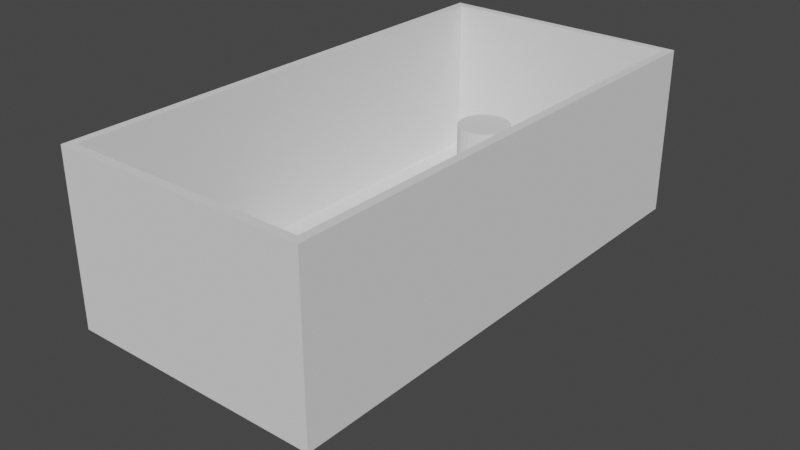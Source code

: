 # Source: test_scene_cyl.blend  (saved by Blender 4.0.36; exported with 4.5.12 LTS)
import bpy
from mathutils import Matrix  # noqa: F401  (used for matrix-valued properties, if any)

bpy.ops.wm.read_factory_settings(use_empty=True)
scene = bpy.context.scene
scene.name = 'Scene'

# ---- materials (node trees are filled in below, after node groups)
mat_shaded = bpy.data.materials.new('Shaded')
mat_shaded.use_transparent_shadow = False
mat_shaded.roughness = 1.0
mat_medium = bpy.data.materials.new('Medium')
mat_medium.use_transparent_shadow = False
mat_medium.roughness = 0.5
mat_light = bpy.data.materials.new('Light')
mat_light.use_transparent_shadow = False

# ---- material node trees
mat_shaded.use_nodes = True; mat_shaded.node_tree.nodes.clear()
_N = mat_shaded.node_tree.nodes; _L = mat_shaded.node_tree.links
n0 = _N.new('ShaderNodeBsdfPrincipled'); n0.name = 'Principled BSDF'; n0.location = (0, 300)
n0.distribution = 'GGX'
n0.subsurface_method = 'RANDOM_WALK_SKIN'
n0.inputs[2].default_value = 1.0
n0.inputs[3].default_value = 1.45
n0.inputs[13].default_value = 0.0
n0.inputs[27].default_value = (0.0, 0.0, 0.0, 1.0)
n0.inputs[28].default_value = 1.0
n1 = _N.new('ShaderNodeOutputMaterial'); n1.name = 'Material Output'; n1.location = (280, 300)
_L.new(n0.outputs[0], n1.inputs[0])
n1.is_active_output = True
mat_medium.use_nodes = True; mat_medium.node_tree.nodes.clear()
_N = mat_medium.node_tree.nodes; _L = mat_medium.node_tree.links
n0 = _N.new('ShaderNodeBsdfPrincipled'); n0.name = 'Principled BSDF'; n0.location = (0, 300)
n0.distribution = 'GGX'
n0.subsurface_method = 'RANDOM_WALK_SKIN'
n0.inputs[3].default_value = 1.45
n0.inputs[27].default_value = (0.0, 0.0, 0.0, 1.0)
n0.inputs[28].default_value = 1.0
n1 = _N.new('ShaderNodeOutputMaterial'); n1.name = 'Material Output'; n1.location = (280, 300)
_L.new(n0.outputs[0], n1.inputs[0])
n1.is_active_output = True
mat_light.use_nodes = True; mat_light.node_tree.nodes.clear()
_N = mat_light.node_tree.nodes; _L = mat_light.node_tree.links
n0 = _N.new('ShaderNodeBsdfPrincipled'); n0.name = 'Principled BSDF'; n0.location = (10, 300)
n0.distribution = 'GGX'
n0.subsurface_method = 'RANDOM_WALK_SKIN'
n0.inputs[3].default_value = 1.45
n0.inputs[27].default_value = (0.0, 0.0, 0.0, 1.0)
n0.inputs[28].default_value = 1.0
n1 = _N.new('ShaderNodeOutputMaterial'); n1.name = 'Material Output'; n1.location = (300, 300)
_L.new(n0.outputs[0], n1.inputs[0])
n1.is_active_output = True

# ---- world
world_world = bpy.data.worlds.new('World'); scene.world = world_world
world_world.use_nodes = True; world_world.node_tree.nodes.clear()
_N = world_world.node_tree.nodes; _L = world_world.node_tree.links
n0 = _N.new('ShaderNodeOutputWorld'); n0.name = 'World Output'; n0.location = (300, 300)
n1 = _N.new('ShaderNodeBackground'); n1.name = 'Background'; n1.location = (10, 300)
n1.inputs[0].default_value = (0.05088, 0.05088, 0.05088, 1.0)
_L.new(n1.outputs[0], n0.inputs[0])
n0.is_active_output = True
world_world.color = (0.05088, 0.05088, 0.05088)
world_world.use_sun_shadow = False
world_world.sun_shadow_jitter_overblur = 0.0

# ---- meshes
me_cornellbox_original = bpy.data.meshes.new('CornellBox-Original')
me_cornellbox_original.from_pydata([(-2.5, -0.1, 7.5), (-2.5, 0.1, 7.5), (-2.5, -0.1, -2.5), (-2.5, 0.1, -2.5), (2.5, -0.1, 7.5), (2.5, 0.1, 7.5), (2.5, -0.1, -2.5), (2.5, 0.1, -2.5), (-2.5, -0.1, -2.333), (-2.5, -0.1, 7.333), (-2.5, -0.03333, 7.5), (-2.5, 0.03333, 7.5), (-2.5, 0.1, 7.333), (-2.5, 0.1, -2.333), (-2.5, 0.03333, -2.5), (-2.5, -0.03333, -2.5), (2.333, -0.1, -2.5), (-2.333, -0.1, -2.5), (-2.333, 0.1, -2.5), (2.333, 0.1, -2.5), (2.5, 0.03333, -2.5), (2.5, -0.03333, -2.5), (2.5, -0.1, 7.333), (2.5, -0.1, -2.333), (2.5, 0.1, -2.333), (2.5, 0.1, 7.333), (2.5, 0.03333, 7.5), (2.5, -0.03333, 7.5), (-2.333, -0.1, 7.5), (2.333, -0.1, 7.5), (2.333, 0.1, 7.5), (-2.333, 0.1, 7.5), (2.333, 0.1, -2.333), (2.333, 0.1, 7.333), (-2.333, 0.1, -2.333), (-2.333, 0.1, 7.333), (-2.333, -0.1, -2.333), (-2.333, -0.1, 7.333), (2.333, -0.1, -2.333), (2.333, -0.1, 7.333), (2.333, -0.03333, 7.5), (-2.333, -0.03333, 7.5), (2.333, 0.03333, 7.5), (-2.333, 0.03333, 7.5), (2.5, -0.03333, -2.333), (2.5, -0.03333, 7.333), (2.5, 0.03333, -2.333), (2.5, 0.03333, 7.333), (-2.333, -0.03333, -2.5), (2.333, -0.03333, -2.5), (-2.333, 0.03333, -2.5), (2.333, 0.03333, -2.5), (-2.5, -0.03333, 7.333), (-2.5, -0.03333, -2.333), (-2.5, 0.03333, 7.333), (-2.5, 0.03333, -2.333), (-2.5, 3.1, -2.333), (-2.5, 3.1, -2.5), (2.333, 3.1, -2.5), (2.5, 3.1, -2.5), (2.5, 3.1, 7.333), (2.5, 3.1, 7.5), (-2.333, 3.1, 7.5), (-2.5, 3.1, 7.5), (-2.5, 3.1, 7.333), (-2.333, 3.1, -2.5), (2.5, 3.1, -2.333), (2.333, 3.1, 7.5), (2.333, 3.1, 7.333), (2.333, 3.1, -2.333), (-2.333, 3.1, 7.333), (-2.333, 3.1, -2.333), (-2.5, 3.2, -2.333), (-2.5, 3.2, -2.5), (2.333, 3.2, -2.5), (2.5, 3.2, -2.5), (2.5, 3.2, 7.333), (2.5, 3.2, 7.5), (-2.333, 3.2, 7.5), (-2.5, 3.2, 7.5), (-2.5, 3.2, 7.333), (-2.333, 3.2, -2.5), (2.5, 3.2, -2.333), (2.333, 3.2, 7.5), (2.333, 3.2, 7.333), (2.333, 3.2, -2.333), (-2.333, 3.2, 7.333), (-2.333, 3.2, -2.333), (0.0, -1.84, -0.51), (0.0, 1.84, -0.51), (0.0995, -1.84, -0.5002), (0.0995, 1.84, -0.5002), (0.1952, -1.84, -0.4712), (0.1952, 1.84, -0.4712), (0.2833, -1.84, -0.424), (0.2833, 1.84, -0.424), (0.3606, -1.84, -0.3606), (0.3606, 1.84, -0.3606), (0.424, -1.84, -0.2833), (0.424, 1.84, -0.2833), (0.4712, -1.84, -0.1952), (0.4712, 1.84, -0.1952), (0.5002, -1.84, -0.0995), (0.5002, 1.84, -0.0995), (0.51, -1.84, -1.389e-07), (0.51, 1.84, 1.389e-07), (0.5002, -1.84, 0.0995), (0.5002, 1.84, 0.0995), (0.4712, -1.84, 0.1952), (0.4712, 1.84, 0.1952), (0.424, -1.84, 0.2833), (0.424, 1.84, 0.2833), (0.3606, -1.84, 0.3606), (0.3606, 1.84, 0.3606), (0.2833, -1.84, 0.424), (0.2833, 1.84, 0.424), (0.1952, -1.84, 0.4712), (0.1952, 1.84, 0.4712), (0.0995, -1.84, 0.5002), (0.0995, 1.84, 0.5002), (0.0, -1.84, 0.51), (0.0, 1.84, 0.51), (-0.0995, -1.84, 0.5002), (-0.0995, 1.84, 0.5002), (-0.1952, -1.84, 0.4712), (-0.1952, 1.84, 0.4712), (-0.2833, -1.84, 0.424), (-0.2833, 1.84, 0.424), (-0.3606, -1.84, 0.3606), (-0.3606, 1.84, 0.3606), (-0.424, -1.84, 0.2833), (-0.424, 1.84, 0.2833), (-0.4712, -1.84, 0.1952), (-0.4712, 1.84, 0.1952), (-0.5002, -1.84, 0.0995), (-0.5002, 1.84, 0.0995), (-0.51, -1.84, -1.389e-07), (-0.51, 1.84, 1.389e-07), (-0.5002, -1.84, -0.0995), (-0.5002, 1.84, -0.0995), (-0.4712, -1.84, -0.1952), (-0.4712, 1.84, -0.1952), (-0.424, -1.84, -0.2833), (-0.424, 1.84, -0.2833), (-0.3606, -1.84, -0.3606), (-0.3606, 1.84, -0.3606), (-0.2833, -1.84, -0.424), (-0.2833, 1.84, -0.424), (-0.1952, -1.84, -0.4712), (-0.1952, 1.84, -0.4712), (-0.0995, -1.84, -0.5002), (-0.0995, 1.84, -0.5002)], [], [(55, 13, 3, 14), (51, 19, 7, 20), (47, 25, 5, 26), (43, 31, 1, 11), (39, 22, 4, 29), (30, 5, 61, 67), (35, 34, 71, 70), (1, 31, 62, 63), (13, 12, 64, 56), (3, 13, 56, 57), (12, 1, 63, 64), (32, 34, 35, 33), (32, 33, 68, 69), (19, 18, 65, 58), (9, 37, 28, 0), (37, 39, 29, 28), (2, 17, 36, 8), (8, 36, 37, 9), (17, 16, 38, 36), (36, 38, 39, 37), (16, 6, 23, 38), (38, 23, 22, 39), (28, 41, 10, 0), (41, 43, 11, 10), (4, 27, 40, 29), (29, 40, 41, 28), (27, 26, 42, 40), (40, 42, 43, 41), (26, 5, 30, 42), (42, 30, 31, 43), (22, 45, 27, 4), (45, 47, 26, 27), (6, 21, 44, 23), (23, 44, 45, 22), (21, 20, 46, 44), (44, 46, 47, 45), (20, 7, 24, 46), (46, 24, 25, 47), (16, 49, 21, 6), (49, 51, 20, 21), (2, 15, 48, 17), (17, 48, 49, 16), (15, 14, 50, 48), (48, 50, 51, 49), (14, 3, 18, 50), (50, 18, 19, 51), (8, 53, 15, 2), (53, 55, 14, 15), (0, 10, 52, 9), (9, 52, 53, 8), (10, 11, 54, 52), (52, 54, 55, 53), (11, 1, 12, 54), (54, 12, 13, 55), (57, 56, 72, 73), (58, 65, 81, 74), (69, 68, 84, 85), (68, 70, 86, 84), (65, 57, 73, 81), (71, 69, 85, 87), (56, 64, 80, 72), (64, 63, 79, 80), (7, 19, 58, 59), (31, 30, 67, 62), (24, 7, 59, 66), (25, 24, 66, 60), (34, 32, 69, 71), (18, 3, 57, 65), (33, 35, 70, 68), (5, 25, 60, 61), (86, 80, 79, 78), (76, 84, 83, 77), (84, 86, 78, 83), (75, 74, 85, 82), (82, 85, 84, 76), (74, 81, 87, 85), (81, 73, 72, 87), (87, 72, 80, 86), (66, 59, 75, 82), (59, 58, 74, 75), (60, 66, 82, 76), (61, 60, 76, 77), (70, 71, 87, 86), (67, 61, 77, 83), (63, 62, 78, 79), (62, 67, 83, 78), (88, 89, 91, 90), (90, 91, 93, 92), (92, 93, 95, 94), (94, 95, 97, 96), (96, 97, 99, 98), (98, 99, 101, 100), (100, 101, 103, 102), (102, 103, 105, 104), (104, 105, 107, 106), (106, 107, 109, 108), (108, 109, 111, 110), (110, 111, 113, 112), (112, 113, 115, 114), (114, 115, 117, 116), (116, 117, 119, 118), (118, 119, 121, 120), (120, 121, 123, 122), (122, 123, 125, 124), (124, 125, 127, 126), (126, 127, 129, 128), (128, 129, 131, 130), (130, 131, 133, 132), (132, 133, 135, 134), (134, 135, 137, 136), (136, 137, 139, 138), (138, 139, 141, 140), (140, 141, 143, 142), (142, 143, 145, 144), (144, 145, 147, 146), (146, 147, 149, 148), (91, 89, 151, 149, 147, 145, 143, 141, 139, 137, 135, 133, 131, 129, 127, 125, 123, 121, 119, 117, 115, 113, 111, 109, 107, 105, 103, 101, 99, 97, 95, 93), (148, 149, 151, 150), (150, 151, 89, 88), (88, 90, 92, 94, 96, 98, 100, 102, 104, 106, 108, 110, 112, 114, 116, 118, 120, 122, 124, 126, 128, 130, 132, 134, 136, 138, 140, 142, 144, 146, 148, 150)])
me_cornellbox_original.polygons.foreach_set('material_index', [0, 0, 0, 0, 0, 0, 0, 0, 0, 0, 0, 0, 0, 0, 0, 0, 0, 0, 0, 0, 0, 0, 0, 0, 0, 0, 0, 0, 0, 0, 0, 0, 0, 0, 0, 0, 0, 0, 0, 0, 0, 0, 0, 0, 0, 0, 0, 0, 0, 0, 0, 0, 0, 0, 0, 0, 0, 0, 0, 0, 0, 0, 0, 0, 0, 0, 2, 0, 0, 0, 0, 0, 0, 0, 0, 0, 0, 0, 0, 0, 0, 0, 0, 0, 0, 0, 1, 1, 1, 1, 1, 1, 1, 1, 1, 1, 1, 1, 1, 1, 1, 1, 1, 1, 1, 1, 1, 1, 1, 1, 1, 1, 1, 1, 1, 1, 1, 1, 1, 1])
_uv = me_cornellbox_original.uv_layers.new(name='UVMap')
_uv.uv.foreach_set('vector', [0.5417, 0.1667, 0.625, 0.1667, 0.625, 0.25, 0.5417, 0.25, 0.5417, 0.4167, 0.625, 0.4167, 0.625, 0.5, 0.5417, 0.5, 0.5417, 0.6667, 0.625, 0.6667, 0.625, 0.75, 0.5417, 0.75, 0.5417, 0.9167, 0.625, 0.9167, 0.625, 1.0, 0.5417, 1.0, 0.2917, 0.6667, 0.375, 0.6667, 0.375, 0.75, 0.2917, 0.75, 0.625, 0.8333, 0.625, 0.75, 0.625, 0.75, 0.625, 0.8333, 0.7917, 0.6667, 0.7917, 0.5833, 0.7917, 0.5833, 0.7917, 0.6667, 0.625, 1.0, 0.625, 0.9167, 0.625, 0.9167, 0.625, 1.0, 0.625, 0.1667, 0.625, 0.08333, 0.625, 0.08333, 0.625, 0.1667, 0.625, 0.25, 0.625, 0.1667, 0.625, 0.1667, 0.625, 0.25, 0.625, 0.08333, 0.625, 0.0, 0.625, 0.0, 0.625, 0.08333, 0.7083, 0.5833, 0.7917, 0.5833, 0.7917, 0.6667, 0.7083, 0.6667, 0.7083, 0.5833, 0.7083, 0.6667, 0.7083, 0.6667, 0.7083, 0.5833, 0.625, 0.4167, 0.625, 0.3333, 0.625, 0.3333, 0.625, 0.4167, 0.125, 0.6667, 0.2083, 0.6667, 0.2083, 0.75, 0.125, 0.75, 0.2083, 0.6667, 0.2917, 0.6667, 0.2917, 0.75, 0.2083, 0.75, 0.125, 0.5, 0.2083, 0.5, 0.2083, 0.5833, 0.125, 0.5833, 0.125, 0.5833, 0.2083, 0.5833, 0.2083, 0.6667, 0.125, 0.6667, 0.2083, 0.5, 0.2917, 0.5, 0.2917, 0.5833, 0.2083, 0.5833, 0.2083, 0.5833, 0.2917, 0.5833, 0.2917, 0.6667, 0.2083, 0.6667, 0.2917, 0.5, 0.375, 0.5, 0.375, 0.5833, 0.2917, 0.5833, 0.2917, 0.5833, 0.375, 0.5833, 0.375, 0.6667, 0.2917, 0.6667, 0.375, 0.9167, 0.4583, 0.9167, 0.4583, 1.0, 0.375, 1.0, 0.4583, 0.9167, 0.5417, 0.9167, 0.5417, 1.0, 0.4583, 1.0, 0.375, 0.75, 0.4583, 0.75, 0.4583, 0.8333, 0.375, 0.8333, 0.375, 0.8333, 0.4583, 0.8333, 0.4583, 0.9167, 0.375, 0.9167, 0.4583, 0.75, 0.5417, 0.75, 0.5417, 0.8333, 0.4583, 0.8333, 0.4583, 0.8333, 0.5417, 0.8333, 0.5417, 0.9167, 0.4583, 0.9167, 0.5417, 0.75, 0.625, 0.75, 0.625, 0.8333, 0.5417, 0.8333, 0.5417, 0.8333, 0.625, 0.8333, 0.625, 0.9167, 0.5417, 0.9167, 0.375, 0.6667, 0.4583, 0.6667, 0.4583, 0.75, 0.375, 0.75, 0.4583, 0.6667, 0.5417, 0.6667, 0.5417, 0.75, 0.4583, 0.75, 0.375, 0.5, 0.4583, 0.5, 0.4583, 0.5833, 0.375, 0.5833, 0.375, 0.5833, 0.4583, 0.5833, 0.4583, 0.6667, 0.375, 0.6667, 0.4583, 0.5, 0.5417, 0.5, 0.5417, 0.5833, 0.4583, 0.5833, 0.4583, 0.5833, 0.5417, 0.5833, 0.5417, 0.6667, 0.4583, 0.6667, 0.5417, 0.5, 0.625, 0.5, 0.625, 0.5833, 0.5417, 0.5833, 0.5417, 0.5833, 0.625, 0.5833, 0.625, 0.6667, 0.5417, 0.6667, 0.375, 0.4167, 0.4583, 0.4167, 0.4583, 0.5, 0.375, 0.5, 0.4583, 0.4167, 0.5417, 0.4167, 0.5417, 0.5, 0.4583, 0.5, 0.375, 0.25, 0.4583, 0.25, 0.4583, 0.3333, 0.375, 0.3333, 0.375, 0.3333, 0.4583, 0.3333, 0.4583, 0.4167, 0.375, 0.4167, 0.4583, 0.25, 0.5417, 0.25, 0.5417, 0.3333, 0.4583, 0.3333, 0.4583, 0.3333, 0.5417, 0.3333, 0.5417, 0.4167, 0.4583, 0.4167, 0.5417, 0.25, 0.625, 0.25, 0.625, 0.3333, 0.5417, 0.3333, 0.5417, 0.3333, 0.625, 0.3333, 0.625, 0.4167, 0.5417, 0.4167, 0.375, 0.1667, 0.4583, 0.1667, 0.4583, 0.25, 0.375, 0.25, 0.4583, 0.1667, 0.5417, 0.1667, 0.5417, 0.25, 0.4583, 0.25, 0.375, 0.0, 0.4583, 0.0, 0.4583, 0.08333, 0.375, 0.08333, 0.375, 0.08333, 0.4583, 0.08333, 0.4583, 0.1667, 0.375, 0.1667, 0.4583, 0.0, 0.5417, 0.0, 0.5417, 0.08333, 0.4583, 0.08333, 0.4583, 0.08333, 0.5417, 0.08333, 0.5417, 0.1667, 0.4583, 0.1667, 0.5417, 0.0, 0.625, 0.0, 0.625, 0.08333, 0.5417, 0.08333, 0.5417, 0.08333, 0.625, 0.08333, 0.625, 0.1667, 0.5417, 0.1667, 0.625, 0.25, 0.625, 0.1667, 0.625, 0.1667, 0.625, 0.25, 0.625, 0.4167, 0.625, 0.3333, 0.625, 0.3333, 0.625, 0.4167, 0.7083, 0.5833, 0.7083, 0.6667, 0.7083, 0.6667, 0.7083, 0.5833, 0.7083, 0.6667, 0.7917, 0.6667, 0.7917, 0.6667, 0.7083, 0.6667, 0.625, 0.3333, 0.625, 0.25, 0.625, 0.25, 0.625, 0.3333, 0.7917, 0.5833, 0.7083, 0.5833, 0.7083, 0.5833, 0.7917, 0.5833, 0.625, 0.1667, 0.625, 0.08333, 0.625, 0.08333, 0.625, 0.1667, 0.625, 0.08333, 0.625, 0.0, 0.625, 0.0, 0.625, 0.08333, 0.625, 0.5, 0.625, 0.4167, 0.625, 0.4167, 0.625, 0.5, 0.625, 0.9167, 0.625, 0.8333, 0.625, 0.8333, 0.625, 0.9167, 0.625, 0.5833, 0.625, 0.5, 0.625, 0.5, 0.625, 0.5833, 0.625, 0.6667, 0.625, 0.5833, 0.625, 0.5833, 0.625, 0.6667, 0.7917, 0.5833, 0.7083, 0.5833, 0.7083, 0.5833, 0.7917, 0.5833, 0.625, 0.3333, 0.625, 0.25, 0.625, 0.25, 0.625, 0.3333, 0.7083, 0.6667, 0.7917, 0.6667, 0.7917, 0.6667, 0.7083, 0.6667, 0.625, 0.75, 0.625, 0.6667, 0.625, 0.6667, 0.625, 0.75, 0.7917, 0.6667, 0.875, 0.6667, 0.875, 0.75, 0.7917, 0.75, 0.625, 0.6667, 0.7083, 0.6667, 0.7083, 0.75, 0.625, 0.75, 0.7083, 0.6667, 0.7917, 0.6667, 0.7917, 0.75, 0.7083, 0.75, 0.625, 0.5, 0.7083, 0.5, 0.7083, 0.5833, 0.625, 0.5833, 0.625, 0.5833, 0.7083, 0.5833, 0.7083, 0.6667, 0.625, 0.6667, 0.7083, 0.5, 0.7917, 0.5, 0.7917, 0.5833, 0.7083, 0.5833, 0.7917, 0.5, 0.875, 0.5, 0.875, 0.5833, 0.7917, 0.5833, 0.7917, 0.5833, 0.875, 0.5833, 0.875, 0.6667, 0.7917, 0.6667, 0.625, 0.5833, 0.625, 0.5, 0.625, 0.5, 0.625, 0.5833, 0.625, 0.5, 0.625, 0.4167, 0.625, 0.4167, 0.625, 0.5, 0.625, 0.6667, 0.625, 0.5833, 0.625, 0.5833, 0.625, 0.6667, 0.625, 0.75, 0.625, 0.6667, 0.625, 0.6667, 0.625, 0.75, 0.7917, 0.6667, 0.7917, 0.5833, 0.7917, 0.5833, 0.7917, 0.6667, 0.625, 0.8333, 0.625, 0.75, 0.625, 0.75, 0.625, 0.8333, 0.625, 1.0, 0.625, 0.9167, 0.625, 0.9167, 0.625, 1.0, 0.625, 0.9167, 0.625, 0.8333, 0.625, 0.8333, 0.625, 0.9167, 1.0, 0.5, 1.0, 1.0, 0.9688, 1.0, 0.9688, 0.5, 0.9688, 0.5, 0.9688, 1.0, 0.9375, 1.0, 0.9375, 0.5, 0.9375, 0.5, 0.9375, 1.0, 0.9062, 1.0, 0.9062, 0.5, 0.9062, 0.5, 0.9062, 1.0, 0.875, 1.0, 0.875, 0.5, 0.875, 0.5, 0.875, 1.0, 0.8438, 1.0, 0.8438, 0.5, 0.8438, 0.5, 0.8438, 1.0, 0.8125, 1.0, 0.8125, 0.5, 0.8125, 0.5, 0.8125, 1.0, 0.7812, 1.0, 0.7812, 0.5, 0.7812, 0.5, 0.7812, 1.0, 0.75, 1.0, 0.75, 0.5, 0.75, 0.5, 0.75, 1.0, 0.7188, 1.0, 0.7188, 0.5, 0.7188, 0.5, 0.7188, 1.0, 0.6875, 1.0, 0.6875, 0.5, 0.6875, 0.5, 0.6875, 1.0, 0.6562, 1.0, 0.6562, 0.5, 0.6562, 0.5, 0.6562, 1.0, 0.625, 1.0, 0.625, 0.5, 0.625, 0.5, 0.625, 1.0, 0.5938, 1.0, 0.5938, 0.5, 0.5938, 0.5, 0.5938, 1.0, 0.5625, 1.0, 0.5625, 0.5, 0.5625, 0.5, 0.5625, 1.0, 0.5312, 1.0, 0.5312, 0.5, 0.5312, 0.5, 0.5312, 1.0, 0.5, 1.0, 0.5, 0.5, 0.5, 0.5, 0.5, 1.0, 0.4688, 1.0, 0.4688, 0.5, 0.4688, 0.5, 0.4688, 1.0, 0.4375, 1.0, 0.4375, 0.5, 0.4375, 0.5, 0.4375, 1.0, 0.4062, 1.0, 0.4062, 0.5, 0.4062, 0.5, 0.4062, 1.0, 0.375, 1.0, 0.375, 0.5, 0.375, 0.5, 0.375, 1.0, 0.3438, 1.0, 0.3438, 0.5, 0.3438, 0.5, 0.3438, 1.0, 0.3125, 1.0, 0.3125, 0.5, 0.3125, 0.5, 0.3125, 1.0, 0.2812, 1.0, 0.2812, 0.5, 0.2812, 0.5, 0.2812, 1.0, 0.25, 1.0, 0.25, 0.5, 0.25, 0.5, 0.25, 1.0, 0.2188, 1.0, 0.2188, 0.5, 0.2188, 0.5, 0.2188, 1.0, 0.1875, 1.0, 0.1875, 0.5, 0.1875, 0.5, 0.1875, 1.0, 0.1562, 1.0, 0.1562, 0.5, 0.1562, 0.5, 0.1562, 1.0, 0.125, 1.0, 0.125, 0.5, 0.125, 0.5, 0.125, 1.0, 0.09375, 1.0, 0.09375, 0.5, 0.09375, 0.5, 0.09375, 1.0, 0.0625, 1.0, 0.0625, 0.5, 0.2968, 0.4854, 0.25, 0.49, 0.2032, 0.4854, 0.1582, 0.4717, 0.1167, 0.4496, 0.08029, 0.4197, 0.05045, 0.3833, 0.02827, 0.3418, 0.01461, 0.2968, 0.01, 0.25, 0.01461, 0.2032, 0.02827, 0.1582, 0.05045, 0.1167, 0.08029, 0.08029, 0.1167, 0.05045, 0.1582, 0.02827, 0.2032, 0.01461, 0.25, 0.01, 0.2968, 0.01461, 0.3418, 0.02827, 0.3833, 0.05045, 0.4197, 0.08029, 0.4496, 0.1167, 0.4717, 0.1582, 0.4854, 0.2032, 0.49, 0.25, 0.4854, 0.2968, 0.4717, 0.3418, 0.4496, 0.3833, 0.4197, 0.4197, 0.3833, 0.4496, 0.3418, 0.4717, 0.0625, 0.5, 0.0625, 1.0, 0.03125, 1.0, 0.03125, 0.5, 0.03125, 0.5, 0.03125, 1.0, 0.0, 1.0, 0.0, 0.5, 0.75, 0.49, 0.7968, 0.4854, 0.8418, 0.4717, 0.8833, 0.4496, 0.9197, 0.4197, 0.9496, 0.3833, 0.9717, 0.3418, 0.9854, 0.2968, 0.99, 0.25, 0.9854, 0.2032, 0.9717, 0.1582, 0.9496, 0.1167, 0.9197, 0.08029, 0.8833, 0.05045, 0.8418, 0.02827, 0.7968, 0.01461, 0.75, 0.01, 0.7032, 0.01461, 0.6582, 0.02827, 0.6167, 0.05045, 0.5803, 0.08029, 0.5504, 0.1167, 0.5283, 0.1582, 0.5146, 0.2032, 0.51, 0.25, 0.5146, 0.2968, 0.5283, 0.3418, 0.5504, 0.3833, 0.5803, 0.4197, 0.6167, 0.4496, 0.6582, 0.4717, 0.7032, 0.4854])
me_cornellbox_original.materials.append(mat_shaded)
me_cornellbox_original.materials.append(mat_medium)
me_cornellbox_original.materials.append(mat_light)
me_cornellbox_original.update()
me_cornellbox_original.normals_split_custom_set([tuple(v) for v in zip(*[iter([-1.0, 0.0, 0.0, -1.0, 0.0, 0.0, -1.0, 0.0, 0.0, -1.0, 0.0, 0.0, 0.0, 0.0, -1.0, 0.0, 0.0, -1.0, 0.0, 0.0, -1.0, 0.0, 0.0, -1.0, 1.0, 0.0, 0.0, 1.0, 0.0, 0.0, 1.0, 0.0, 0.0, 1.0, 0.0, 0.0, 0.0, 0.0, 1.0, 0.0, 0.0, 1.0, 0.0, 0.0, 1.0, 0.0, 0.0, 1.0, 0.0, -1.0, -6.706e-08, 0.0, -1.0, -6.706e-08, 0.0, -1.0, -6.706e-08, 0.0, -1.0, -6.706e-08, 0.0, 0.0, 1.0, 0.0, 0.0, 1.0, 0.0, 0.0, 1.0, 0.0, 0.0, 1.0, 1.0, -6.577e-08, 0.0, 1.0, -6.577e-08, 0.0, 1.0, -6.577e-08, 0.0, 1.0, -6.577e-08, 0.0, 0.0, 0.0, 1.0, 0.0, 0.0, 1.0, 0.0, 0.0, 1.0, 0.0, 0.0, 1.0, -1.0, 6.577e-08, 0.0, -1.0, 6.577e-08, 0.0, -1.0, 6.577e-08, 0.0, -1.0, 6.577e-08, 0.0, -1.0, 0.0, 0.0, -1.0, 0.0, 0.0, -1.0, 0.0, 0.0, -1.0, 0.0, 0.0, -1.0, 0.0, 0.0, -1.0, 0.0, 0.0, -1.0, 0.0, 0.0, -1.0, 0.0, 0.0, 0.0, 1.0, 7.663e-08, 0.0, 1.0, 7.663e-08, 0.0, 1.0, 7.663e-08, 0.0, 1.0, 7.663e-08, -1.0, -6.577e-08, 0.0, -1.0, -6.577e-08, 0.0, -1.0, -6.577e-08, 0.0, -1.0, -6.577e-08, 0.0, 0.0, 7.947e-08, -1.0, 0.0, 7.947e-08, -1.0, 0.0, 7.947e-08, -1.0, 0.0, 7.947e-08, -1.0, 0.0, -1.0, -6.706e-08, 0.0, -1.0, -6.706e-08, 0.0, -1.0, -6.706e-08, 0.0, -1.0, -6.706e-08, 0.0, -1.0, -3.832e-08, 0.0, -1.0, -3.832e-08, 0.0, -1.0, -3.832e-08, 0.0, -1.0, -3.832e-08, 0.0, -1.0, -6.706e-08, 0.0, -1.0, -6.706e-08, 0.0, -1.0, -6.706e-08, 0.0, -1.0, -6.706e-08, 0.0, -1.0, -7.63e-08, 0.0, -1.0, -7.63e-08, 0.0, -1.0, -7.63e-08, 0.0, -1.0, -7.63e-08, 0.0, -1.0, -7.663e-08, 0.0, -1.0, -7.663e-08, 0.0, -1.0, -7.663e-08, 0.0, -1.0, -7.663e-08, 0.0, -1.0, -7.597e-08, 0.0, -1.0, -7.597e-08, 0.0, -1.0, -7.597e-08, 0.0, -1.0, -7.597e-08, 0.0, -1.0, -6.706e-08, 0.0, -1.0, -6.706e-08, 0.0, -1.0, -6.706e-08, 0.0, -1.0, -6.706e-08, 0.0, -1.0, -7.63e-08, 0.0, -1.0, -7.63e-08, 0.0, -1.0, -7.63e-08, 0.0, -1.0, -7.63e-08, 0.0, 0.0, 1.0, 0.0, 0.0, 1.0, 0.0, 0.0, 1.0, 0.0, 0.0, 1.0, 0.0, 0.0, 1.0, 0.0, 0.0, 1.0, 0.0, 0.0, 1.0, 0.0, 0.0, 1.0, 0.0, 0.0, 1.0, 0.0, 0.0, 1.0, 0.0, 0.0, 1.0, 0.0, 0.0, 1.0, 0.0, 0.0, 1.0, 0.0, 0.0, 1.0, 0.0, 0.0, 1.0, 0.0, 0.0, 1.0, 0.0, 0.0, 1.0, 0.0, 0.0, 1.0, 0.0, 0.0, 1.0, 0.0, 0.0, 1.0, 0.0, 0.0, 1.0, 0.0, 0.0, 1.0, 0.0, 0.0, 1.0, 0.0, 0.0, 1.0, 0.0, 0.0, 1.0, 0.0, 0.0, 1.0, 0.0, 0.0, 1.0, 0.0, 0.0, 1.0, 0.0, 0.0, 1.0, 0.0, 0.0, 1.0, 0.0, 0.0, 1.0, 0.0, 0.0, 1.0, 1.0, 0.0, 0.0, 1.0, 0.0, 0.0, 1.0, 0.0, 0.0, 1.0, 0.0, 0.0, 1.0, 0.0, 0.0, 1.0, 0.0, 0.0, 1.0, 0.0, 0.0, 1.0, 0.0, 0.0, 1.0, 0.0, 0.0, 1.0, 0.0, 0.0, 1.0, 0.0, 0.0, 1.0, 0.0, 0.0, 1.0, 0.0, 0.0, 1.0, 0.0, 0.0, 1.0, 0.0, 0.0, 1.0, 0.0, 0.0, 1.0, 0.0, 0.0, 1.0, 0.0, 0.0, 1.0, 0.0, 0.0, 1.0, 0.0, 0.0, 1.0, 0.0, 0.0, 1.0, 0.0, 0.0, 1.0, 0.0, 0.0, 1.0, 0.0, 0.0, 1.0, 0.0, 0.0, 1.0, 0.0, 0.0, 1.0, 0.0, 0.0, 1.0, 0.0, 0.0, 1.0, 0.0, 0.0, 1.0, 0.0, 0.0, 1.0, 0.0, 0.0, 1.0, 0.0, 0.0, 0.0, 0.0, -1.0, 0.0, 0.0, -1.0, 0.0, 0.0, -1.0, 0.0, 0.0, -1.0, 0.0, 0.0, -1.0, 0.0, 0.0, -1.0, 0.0, 0.0, -1.0, 0.0, 0.0, -1.0, 0.0, 0.0, -1.0, 0.0, 0.0, -1.0, 0.0, 0.0, -1.0, 0.0, 0.0, -1.0, 0.0, 0.0, -1.0, 0.0, 0.0, -1.0, 0.0, 0.0, -1.0, 0.0, 0.0, -1.0, 0.0, 0.0, -1.0, 0.0, 0.0, -1.0, 0.0, 0.0, -1.0, 0.0, 0.0, -1.0, 0.0, 0.0, -1.0, 0.0, 0.0, -1.0, 0.0, 0.0, -1.0, 0.0, 0.0, -1.0, 0.0, 0.0, -1.0, 0.0, 0.0, -1.0, 0.0, 0.0, -1.0, 0.0, 0.0, -1.0, 0.0, 0.0, -1.0, 0.0, 0.0, -1.0, 0.0, 0.0, -1.0, 0.0, 0.0, -1.0, -1.0, 0.0, 0.0, -1.0, 0.0, 0.0, -1.0, 0.0, 0.0, -1.0, 0.0, 0.0, -1.0, 0.0, 0.0, -1.0, 0.0, 0.0, -1.0, 0.0, 0.0, -1.0, 0.0, 0.0, -1.0, 0.0, 0.0, -1.0, 0.0, 0.0, -1.0, 0.0, 0.0, -1.0, 0.0, 0.0, -1.0, 0.0, 0.0, -1.0, 0.0, 0.0, -1.0, 0.0, 0.0, -1.0, 0.0, 0.0, -1.0, 0.0, 0.0, -1.0, 0.0, 0.0, -1.0, 0.0, 0.0, -1.0, 0.0, 0.0, -1.0, 0.0, 0.0, -1.0, 0.0, 0.0, -1.0, 0.0, 0.0, -1.0, 0.0, 0.0, -1.0, 0.0, 0.0, -1.0, 0.0, 0.0, -1.0, 0.0, 0.0, -1.0, 0.0, 0.0, -1.0, 0.0, 0.0, -1.0, 0.0, 0.0, -1.0, 0.0, 0.0, -1.0, 0.0, 0.0, -1.0, 0.0, 0.0, -1.0, 0.0, 0.0, -1.0, 0.0, 0.0, -1.0, 0.0, 0.0, 0.0, 0.0, -1.0, 0.0, 0.0, -1.0, 0.0, 0.0, -1.0, 0.0, 0.0, -1.0, -1.0, 0.0, 0.0, -1.0, 0.0, 0.0, -1.0, 0.0, 0.0, -1.0, 0.0, 0.0, 0.0, 0.0, -1.0, 0.0, 0.0, -1.0, 0.0, 0.0, -1.0, 0.0, 0.0, -1.0, 0.0, 0.0, -1.0, 0.0, 0.0, -1.0, 0.0, 0.0, -1.0, 0.0, 0.0, -1.0, 0.0, 0.0, 1.0, 0.0, 0.0, 1.0, 0.0, 0.0, 1.0, 0.0, 0.0, 1.0, -1.0, 0.0, 0.0, -1.0, 0.0, 0.0, -1.0, 0.0, 0.0, -1.0, 0.0, 0.0, -1.0, 0.0, 0.0, -1.0, 0.0, 0.0, -1.0, 0.0, 0.0, -1.0, 0.0, 0.0, 0.0, 7.947e-08, -1.0, 0.0, 7.947e-08, -1.0, 0.0, 7.947e-08, -1.0, 0.0, 7.947e-08, -1.0, 0.0, 0.0, 1.0, 0.0, 0.0, 1.0, 0.0, 0.0, 1.0, 0.0, 0.0, 1.0, 1.0, 0.0, 0.0, 1.0, 0.0, 0.0, 1.0, 0.0, 0.0, 1.0, 0.0, 0.0, 1.0, 6.577e-08, 0.0, 1.0, 6.577e-08, 0.0, 1.0, 6.577e-08, 0.0, 1.0, 6.577e-08, 0.0, 0.0, -7.947e-08, 1.0, 0.0, -7.947e-08, 1.0, 0.0, -7.947e-08, 1.0, 0.0, -7.947e-08, 1.0, 0.0, 7.947e-08, -1.0, 0.0, 7.947e-08, -1.0, 0.0, 7.947e-08, -1.0, 0.0, 7.947e-08, -1.0, 0.0, 1.589e-07, -1.0, 0.0, 1.589e-07, -1.0, 0.0, 1.589e-07, -1.0, 0.0, 1.589e-07, -1.0, 1.0, 0.0, 0.0, 1.0, 0.0, 0.0, 1.0, 0.0, 0.0, 1.0, 0.0, 0.0, 0.0, 1.0, 0.0, 0.0, 1.0, 0.0, 0.0, 1.0, 0.0, 0.0, 1.0, 0.0, 0.0, 1.0, 0.0, 0.0, 1.0, 0.0, 0.0, 1.0, 0.0, 0.0, 1.0, 0.0, 0.0, 1.0, 0.0, 0.0, 1.0, 0.0, 0.0, 1.0, 0.0, 0.0, 1.0, 0.0, 0.0, 1.0, 0.0, 0.0, 1.0, 0.0, 0.0, 1.0, 0.0, 0.0, 1.0, 0.0, 0.0, 1.0, 1.11e-07, 0.0, 1.0, 1.11e-07, 0.0, 1.0, 1.11e-07, 0.0, 1.0, 1.11e-07, 0.0, 1.0, 0.0, 0.0, 1.0, 0.0, 0.0, 1.0, 0.0, 0.0, 1.0, 0.0, 0.0, 1.0, 0.0, 0.0, 1.0, 0.0, 0.0, 1.0, 0.0, 0.0, 1.0, 0.0, 0.0, 1.0, 1.11e-07, 0.0, 1.0, 1.11e-07, 0.0, 1.0, 1.11e-07, 0.0, 1.0, 1.11e-07, 1.0, 0.0, 0.0, 1.0, 0.0, 0.0, 1.0, 0.0, 0.0, 1.0, 0.0, 0.0, 0.0, 0.0, -1.0, 0.0, 0.0, -1.0, 0.0, 0.0, -1.0, 0.0, 0.0, -1.0, 1.0, 0.0, 0.0, 1.0, 0.0, 0.0, 1.0, 0.0, 0.0, 1.0, 0.0, 0.0, 1.0, 0.0, 0.0, 1.0, 0.0, 0.0, 1.0, 0.0, 0.0, 1.0, 0.0, 0.0, 1.0, 0.0, 0.0, 1.0, 0.0, 0.0, 1.0, 0.0, 0.0, 1.0, 0.0, 0.0, 0.0, 0.0, 1.0, 0.0, 0.0, 1.0, 0.0, 0.0, 1.0, 0.0, 0.0, 1.0, 0.0, 0.0, 1.0, 0.0, 0.0, 1.0, 0.0, 0.0, 1.0, 0.0, 0.0, 1.0, 0.0, 0.0, 1.0, 0.0, 0.0, 1.0, 0.0, 0.0, 1.0, 0.0, 0.0, 1.0, 0.09802, 6.448e-08, -0.9952, 0.09802, 6.448e-08, -0.9952, 0.09802, 6.448e-08, -0.9952, 0.09802, 6.448e-08, -0.9952, 0.2903, 6.95e-08, -0.9569, 0.2903, 6.95e-08, -0.9569, 0.2903, 6.95e-08, -0.9569, 0.2903, 6.95e-08, -0.9569, 0.4714, 7.257e-08, -0.8819, 0.4714, 7.257e-08, -0.8819, 0.4714, 7.257e-08, -0.8819, 0.4714, 7.257e-08, -0.8819, 0.6344, 6.43e-08, -0.773, 0.6344, 6.43e-08, -0.773, 0.6344, 6.43e-08, -0.773, 0.6344, 6.43e-08, -0.773, 0.773, 4.986e-08, -0.6344, 0.773, 4.986e-08, -0.6344, 0.773, 4.986e-08, -0.6344, 0.773, 4.986e-08, -0.6344, 0.8819, 3.974e-08, -0.4714, 0.8819, 3.974e-08, -0.4714, 0.8819, 3.974e-08, -0.4714, 0.8819, 3.974e-08, -0.4714, 0.9569, 2.04e-08, -0.2903, 0.9569, 2.04e-08, -0.2903, 0.9569, 2.04e-08, -0.2903, 0.9569, 2.04e-08, -0.2903, 0.9952, 3.627e-10, -0.09802, 0.9952, 3.627e-10, -0.09802, 0.9952, 3.627e-10, -0.09802, 0.9952, 3.627e-10, -0.09802, 0.9952, 1.543e-10, 0.09802, 0.9952, 1.543e-10, 0.09802, 0.9952, 1.543e-10, 0.09802, 0.9952, 1.543e-10, 0.09802, 0.9569, -2.101e-08, 0.2903, 0.9569, -2.101e-08, 0.2903, 0.9569, -2.101e-08, 0.2903, 0.9569, -2.101e-08, 0.2903, 0.8819, -4.127e-08, 0.4714, 0.8819, -4.127e-08, 0.4714, 0.8819, -4.127e-08, 0.4714, 0.8819, -4.127e-08, 0.4714, 0.773, -5.215e-08, 0.6344, 0.773, -5.215e-08, 0.6344, 0.773, -5.215e-08, 0.6344, 0.773, -5.215e-08, 0.6344, 0.6344, -6.412e-08, 0.773, 0.6344, -6.412e-08, 0.773, 0.6344, -6.412e-08, 0.773, 0.6344, -6.412e-08, 0.773, 0.4714, -7.226e-08, 0.8819, 0.4714, -7.226e-08, 0.8819, 0.4714, -7.226e-08, 0.8819, 0.4714, -7.226e-08, 0.8819, 0.2903, -6.969e-08, 0.9569, 0.2903, -6.969e-08, 0.9569, 0.2903, -6.969e-08, 0.9569, 0.2903, -6.969e-08, 0.9569, 0.09802, -6.447e-08, 0.9952, 0.09802, -6.447e-08, 0.9952, 0.09802, -6.447e-08, 0.9952, 0.09802, -6.447e-08, 0.9952, -0.09802, -6.448e-08, 0.9952, -0.09802, -6.448e-08, 0.9952, -0.09802, -6.448e-08, 0.9952, -0.09802, -6.448e-08, 0.9952, -0.2903, -6.95e-08, 0.9569, -0.2903, -6.95e-08, 0.9569, -0.2903, -6.95e-08, 0.9569, -0.2903, -6.95e-08, 0.9569, -0.4714, -7.257e-08, 0.8819, -0.4714, -7.257e-08, 0.8819, -0.4714, -7.257e-08, 0.8819, -0.4714, -7.257e-08, 0.8819, -0.6344, -6.43e-08, 0.773, -0.6344, -6.43e-08, 0.773, -0.6344, -6.43e-08, 0.773, -0.6344, -6.43e-08, 0.773, -0.773, -4.986e-08, 0.6344, -0.773, -4.986e-08, 0.6344, -0.773, -4.986e-08, 0.6344, -0.773, -4.986e-08, 0.6344, -0.8819, -3.974e-08, 0.4714, -0.8819, -3.974e-08, 0.4714, -0.8819, -3.974e-08, 0.4714, -0.8819, -3.974e-08, 0.4714, -0.9569, -2.04e-08, 0.2903, -0.9569, -2.04e-08, 0.2903, -0.9569, -2.04e-08, 0.2903, -0.9569, -2.04e-08, 0.2903, -0.9952, -3.627e-10, 0.09802, -0.9952, -3.627e-10, 0.09802, -0.9952, -3.627e-10, 0.09802, -0.9952, -3.627e-10, 0.09802, -0.9952, -1.543e-10, -0.09802, -0.9952, -1.543e-10, -0.09802, -0.9952, -1.543e-10, -0.09802, -0.9952, -1.543e-10, -0.09802, -0.9569, 2.101e-08, -0.2903, -0.9569, 2.101e-08, -0.2903, -0.9569, 2.101e-08, -0.2903, -0.9569, 2.101e-08, -0.2903, -0.8819, 4.127e-08, -0.4714, -0.8819, 4.127e-08, -0.4714, -0.8819, 4.127e-08, -0.4714, -0.8819, 4.127e-08, -0.4714, -0.773, 5.215e-08, -0.6344, -0.773, 5.215e-08, -0.6344, -0.773, 5.215e-08, -0.6344, -0.773, 5.215e-08, -0.6344, -0.6344, 6.412e-08, -0.773, -0.6344, 6.412e-08, -0.773, -0.6344, 6.412e-08, -0.773, -0.6344, 6.412e-08, -0.773, -0.4714, 7.226e-08, -0.8819, -0.4714, 7.226e-08, -0.8819, -0.4714, 7.226e-08, -0.8819, -0.4714, 7.226e-08, -0.8819, 0.0, 1.0, 7.341e-08, 0.0, 1.0, 7.341e-08, 0.0, 1.0, 7.341e-08, 0.0, 1.0, 7.341e-08, 0.0, 1.0, 7.341e-08, 0.0, 1.0, 7.341e-08, 0.0, 1.0, 7.341e-08, 0.0, 1.0, 7.341e-08, 0.0, 1.0, 7.341e-08, 0.0, 1.0, 7.341e-08, 0.0, 1.0, 7.341e-08, 0.0, 1.0, 7.341e-08, 0.0, 1.0, 7.341e-08, 0.0, 1.0, 7.341e-08, 0.0, 1.0, 7.341e-08, 0.0, 1.0, 7.341e-08, 0.0, 1.0, 7.341e-08, 0.0, 1.0, 7.341e-08, 0.0, 1.0, 7.341e-08, 0.0, 1.0, 7.341e-08, 0.0, 1.0, 7.341e-08, 0.0, 1.0, 7.341e-08, 0.0, 1.0, 7.341e-08, 0.0, 1.0, 7.341e-08, 0.0, 1.0, 7.341e-08, 0.0, 1.0, 7.341e-08, 0.0, 1.0, 7.341e-08, 0.0, 1.0, 7.341e-08, 0.0, 1.0, 7.341e-08, 0.0, 1.0, 7.341e-08, 0.0, 1.0, 7.341e-08, 0.0, 1.0, 7.341e-08, -0.2903, 6.969e-08, -0.9569, -0.2903, 6.969e-08, -0.9569, -0.2903, 6.969e-08, -0.9569, -0.2903, 6.969e-08, -0.9569, -0.09802, 6.447e-08, -0.9952, -0.09802, 6.447e-08, -0.9952, -0.09802, 6.447e-08, -0.9952, -0.09802, 6.447e-08, -0.9952, 0.0, -1.0, -5.506e-08, 0.0, -1.0, -5.506e-08, 0.0, -1.0, -5.506e-08, 0.0, -1.0, -5.506e-08, 0.0, -1.0, -5.506e-08, 0.0, -1.0, -5.506e-08, 0.0, -1.0, -5.506e-08, 0.0, -1.0, -5.506e-08, 0.0, -1.0, -5.506e-08, 0.0, -1.0, -5.506e-08, 0.0, -1.0, -5.506e-08, 0.0, -1.0, -5.506e-08, 0.0, -1.0, -5.506e-08, 0.0, -1.0, -5.506e-08, 0.0, -1.0, -5.506e-08, 0.0, -1.0, -5.506e-08, 0.0, -1.0, -5.506e-08, 0.0, -1.0, -5.506e-08, 0.0, -1.0, -5.506e-08, 0.0, -1.0, -5.506e-08, 0.0, -1.0, -5.506e-08, 0.0, -1.0, -5.506e-08, 0.0, -1.0, -5.506e-08, 0.0, -1.0, -5.506e-08, 0.0, -1.0, -5.506e-08, 0.0, -1.0, -5.506e-08, 0.0, -1.0, -5.506e-08, 0.0, -1.0, -5.506e-08, 0.0, -1.0, -5.506e-08, 0.0, -1.0, -5.506e-08, 0.0, -1.0, -5.506e-08, 0.0, -1.0, -5.506e-08])] * 3)])

# ---- objects
ob_cornellbox_original = bpy.data.objects.new('CornellBox-Original', me_cornellbox_original)

# ---- transforms, parenting, visibility, modifiers, constraints
ob_cornellbox_original.location = (0.0, 0.0, 0.0)
ob_cornellbox_original.rotation_euler = (1.571, -0.0, 0.0)

# ---- collection membership
scene.collection.objects.link(ob_cornellbox_original)

# ---- scene / render settings (as saved in the file)
scene.frame_start = 1; scene.frame_end = 250; scene.frame_set(1)
scene.render.engine = 'BLENDER_EEVEE_NEXT'
scene.cycles.sampling_pattern = 'TABULATED_SOBOL'
scene.view_settings.view_transform = 'Filmic'
bpy.context.view_layer.update()

# ---- added for rendering (the .blend has no active camera and no usable light): camera, sun
cam_auto = bpy.data.cameras.new('AutoCamera')
cam_auto.lens = 50.0
cam_auto.sensor_width = 36.0
cam_auto.clip_end = 1000.0
ob_auto_camera = bpy.data.objects.new('AutoCamera', cam_auto)
scene.collection.objects.link(ob_auto_camera)
ob_auto_camera.location = (11.3468, -16.1162, 9.75744)
ob_auto_camera.rotation_euler = (1.09748, -7.21219e-08, 0.694738)
scene.camera = ob_auto_camera
light_auto_sun = bpy.data.lights.new('AutoSun', 'SUN')
light_auto_sun.energy = 3.0
light_auto_sun.angle = 0.0523599
ob_auto_sun = bpy.data.objects.new('AutoSun', light_auto_sun)
scene.collection.objects.link(ob_auto_sun)
ob_auto_sun.rotation_euler = (0.872665, 0.174533, 0.523599)
bpy.context.view_layer.update()
